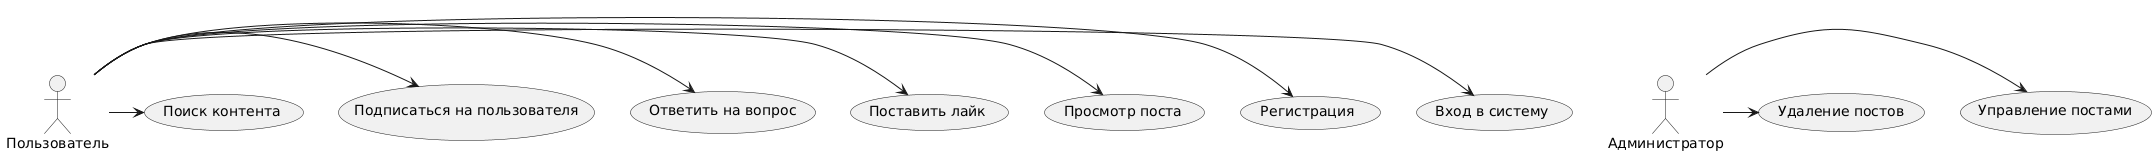

The diagram above was rendered by PlantUML. Its source (embedded in the PNG):
@startuml
actor "Пользователь" as User
actor "Администратор" as Admin

User -> (Вход в систему)
User -> (Регистрация)
User -> (Просмотр поста)
User -> (Поставить лайк)
User -> (Ответить на вопрос)
User -> (Подписаться на пользователя)
User -> (Поиск контента)

Admin -> (Управление постами)
Admin -> (Удаление постов)
@enduml